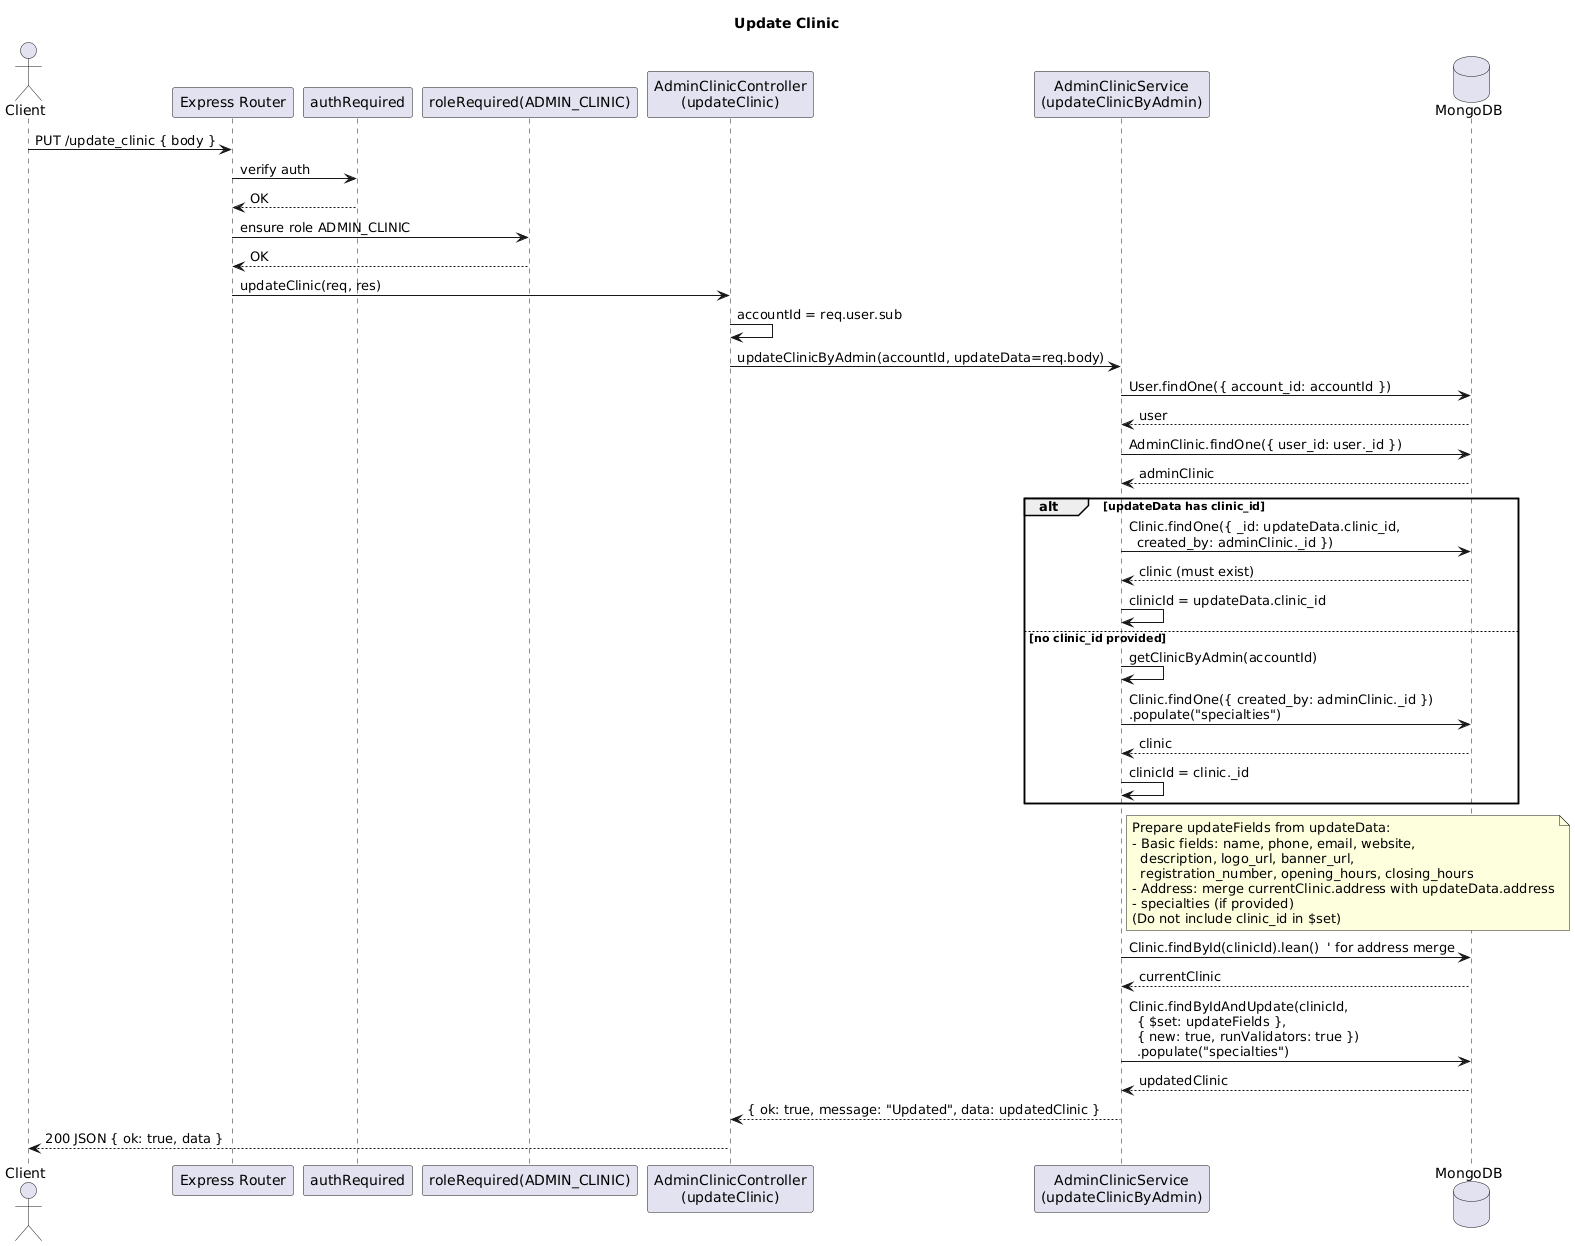

The diagram above was rendered by PlantUML. Its source (embedded in the PNG):
@startuml
title Update Clinic

actor Client
participant "Express Router" as Router
participant authRequired as Auth
participant "roleRequired(ADMIN_CLINIC)" as Role
participant "AdminClinicController\n(updateClinic)" as Ctrl
participant "AdminClinicService\n(updateClinicByAdmin)" as Svc
database "MongoDB" as DB

Client -> Router: PUT /update_clinic { body }
Router -> Auth: verify auth
Auth --> Router: OK
Router -> Role: ensure role ADMIN_CLINIC
Role --> Router: OK
Router -> Ctrl: updateClinic(req, res)

Ctrl -> Ctrl: accountId = req.user.sub
Ctrl -> Svc: updateClinicByAdmin(accountId, updateData=req.body)

' Verify ownership
Svc -> DB: User.findOne({ account_id: accountId })
DB --> Svc: user
Svc -> DB: AdminClinic.findOne({ user_id: user._id })
DB --> Svc: adminClinic

alt updateData has clinic_id
  Svc -> DB: Clinic.findOne({ _id: updateData.clinic_id,\n  created_by: adminClinic._id })
  DB --> Svc: clinic (must exist)
  Svc -> Svc: clinicId = updateData.clinic_id
else no clinic_id provided
  Svc -> Svc: getClinicByAdmin(accountId)
  Svc -> DB: Clinic.findOne({ created_by: adminClinic._id })\n.populate("specialties")
  DB --> Svc: clinic
  Svc -> Svc: clinicId = clinic._id
end

' Build $set update
note right of Svc
Prepare updateFields from updateData:
- Basic fields: name, phone, email, website,
  description, logo_url, banner_url,
  registration_number, opening_hours, closing_hours
- Address: merge currentClinic.address with updateData.address
- specialties (if provided)
(Do not include clinic_id in $set)
end note

Svc -> DB: Clinic.findById(clinicId).lean()  ' for address merge
DB --> Svc: currentClinic
Svc -> DB: Clinic.findByIdAndUpdate(clinicId,\n  { $set: updateFields },\n  { new: true, runValidators: true })\n  .populate("specialties")
DB --> Svc: updatedClinic

Svc --> Ctrl: { ok: true, message: "Updated", data: updatedClinic }
Ctrl --> Client: 200 JSON { ok: true, data }
@enduml